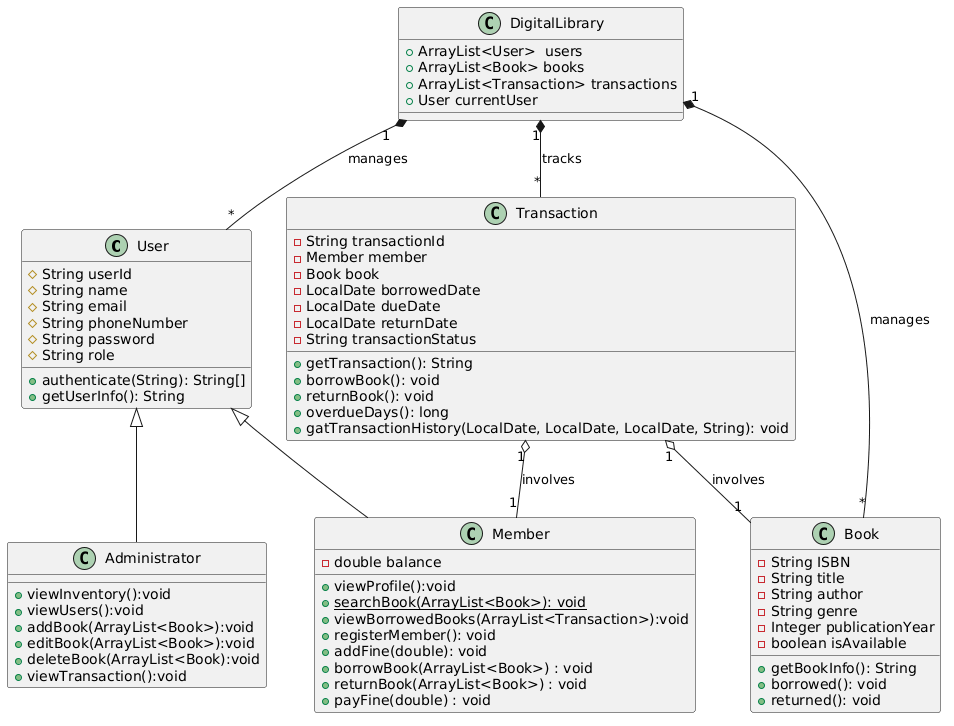

The diagram above was rendered by PlantUML. Its source (embedded in the PNG):
@startuml
class User {
    #String userId
    #String name
    #String email
    #String phoneNumber
    #String password
    #String role
    +authenticate(String): String[]
    +getUserInfo(): String
}

class Member {
    -double balance
    +viewProfile():void
    {static} +searchBook(ArrayList<Book>): void
    +viewBorrowedBooks(ArrayList<Transaction>):void
    +registerMember(): void
    +addFine(double): void
    +borrowBook(ArrayList<Book>) : void
    +returnBook(ArrayList<Book>) : void
    +payFine(double) : void
}

class Administrator {
    +viewInventory():void
    +viewUsers():void
    +addBook(ArrayList<Book>):void
    +editBook(ArrayList<Book>):void
    +deleteBook(ArrayList<Book):void
    +viewTransaction():void
}

User <|-- Member
User <|-- Administrator

class Book {
    -String ISBN
    -String title
    -String author
    -String genre
    -Integer publicationYear
    -boolean isAvailable
    +getBookInfo(): String
    +borrowed(): void
    +returned(): void
}

class Transaction {
    -String transactionId
    -Member member
    -Book book
    -LocalDate borrowedDate
    -LocalDate dueDate
    -LocalDate returnDate
    -String transactionStatus
    +getTransaction(): String
    +borrowBook(): void
    +returnBook(): void
    +overdueDays(): long
    +gatTransactionHistory(LocalDate, LocalDate, LocalDate, String): void
}

class DigitalLibrary {
    +ArrayList<User>  users
    +ArrayList<Book> books 
    +ArrayList<Transaction> transactions 
    +User currentUser    
}

DigitalLibrary "1" *-- "*" Book : manages
DigitalLibrary "1" *-- "*" User : manages
DigitalLibrary "1" *-- "*" Transaction : tracks

Transaction "1" o-- "1" Book : involves
Transaction "1" o-- "1" Member : involves
@enduml